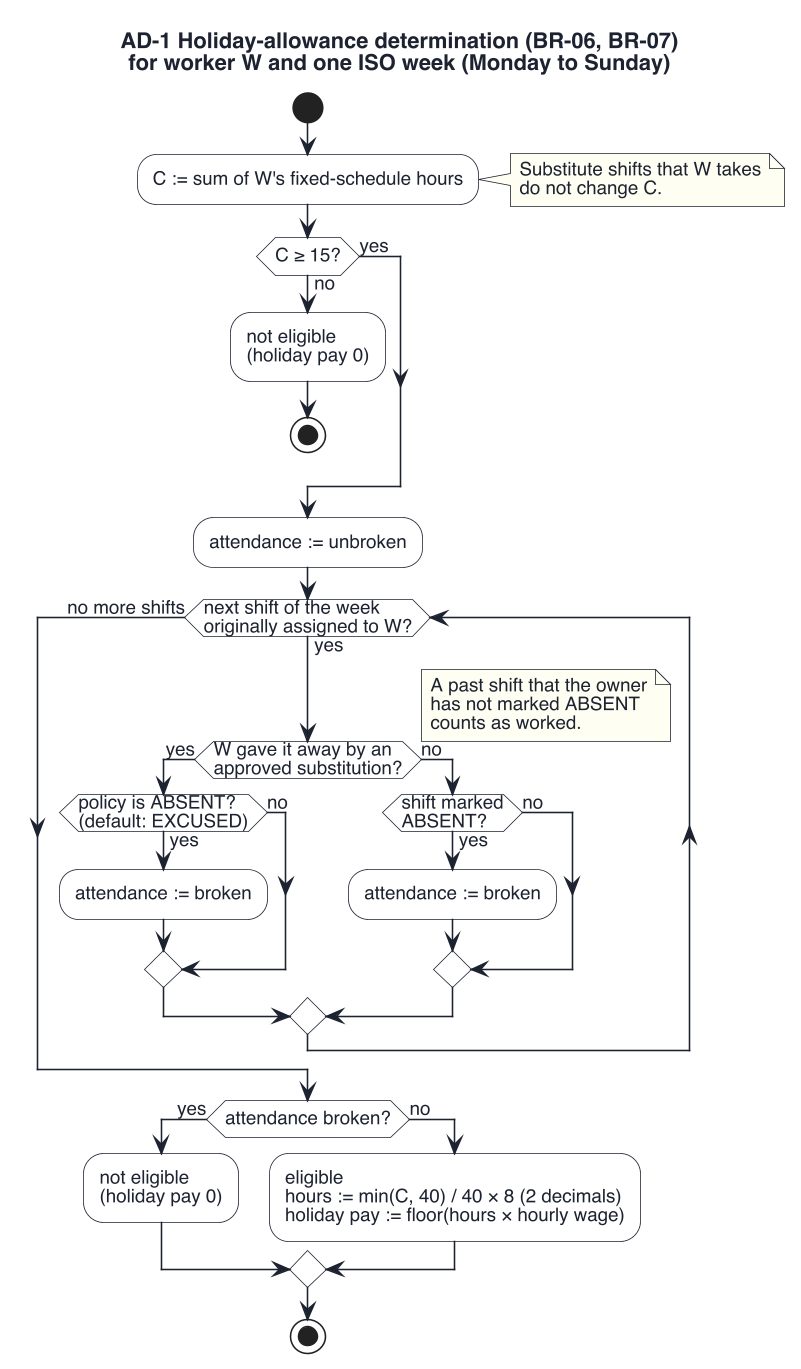

The diagram above was rendered by PlantUML. Its source (embedded in the PNG):
@startuml activity-holiday
skinparamlocked dpi 150
!pragma layout smetana
skinparam defaultFontName "Helvetica"
skinparam defaultFontSize 12
skinparam defaultFontColor #1C2230
skinparam shadowing false
skinparam backgroundColor #FFFFFF
skinparam activity {
  BackgroundColor #FFFFFF
  BorderColor #1C2230
  FontColor #1C2230
  ArrowColor #1C2230
  DiamondBackgroundColor #FFFFFF
  DiamondBorderColor #1C2230
}
skinparam note {
  BackgroundColor #FFFEF2
  BorderColor #1C2230
}

title AD-1 Holiday-allowance determination (BR-06, BR-07)\nfor worker W and one ISO week (Monday to Sunday)

start
:C := sum of W's fixed-schedule hours;
note right
  Substitute shifts that W takes
  do not change C.
end note
if (C ≥ 15?) then (no)
  :not eligible
  (holiday pay 0);
  stop
else (yes)
endif
:attendance := unbroken;
while (next shift of the week\noriginally assigned to W?) is (yes)
  if (W gave it away by an\napproved substitution?) then (yes)
    if (policy is ABSENT?\n(default: EXCUSED)) then (yes)
      :attendance := broken;
    else (no)
    endif
  else (no)
    if (shift marked\nABSENT?) then (yes)
      :attendance := broken;
    else (no)
    endif
  endif
endwhile (no more shifts)
floating note right
  A past shift that the owner
  has not marked ABSENT
  counts as worked.
end note
if (attendance broken?) then (yes)
  :not eligible
  (holiday pay 0);
else (no)
  :eligible
  hours := min(C, 40) / 40 × 8 (2 decimals)
  holiday pay := floor(hours × hourly wage);
endif
stop
@enduml